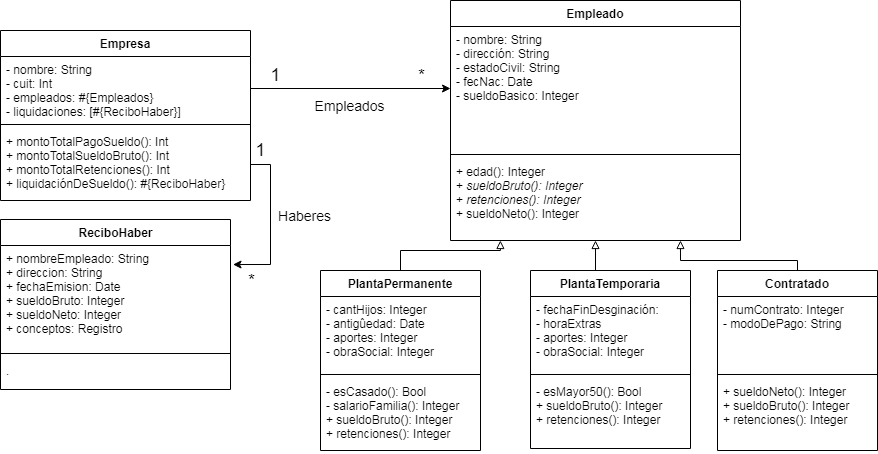

The diagram above was exported from draw.io. Its source (the exported page's mxGraphModel, read from the mxfile embedded in the PNG):
<mxGraphModel dx="846" dy="528" grid="1" gridSize="10" guides="1" tooltips="1" connect="1" arrows="1" fold="1" page="1" pageScale="1" pageWidth="827" pageHeight="1169" math="0" shadow="0">
  <root>
    <mxCell id="0" />
    <mxCell id="1" parent="0" />
    <mxCell id="sA3xqW4ZggEPlx3WztPC-1" value="Empleado" style="swimlane;fontStyle=1;align=center;verticalAlign=top;childLayout=stackLayout;horizontal=1;startSize=26;horizontalStack=0;resizeParent=1;resizeParentMax=0;resizeLast=0;collapsible=1;marginBottom=0;" parent="1" vertex="1">
      <mxGeometry x="560" y="10" width="290" height="240" as="geometry" />
    </mxCell>
    <mxCell id="sA3xqW4ZggEPlx3WztPC-2" value="- nombre: String&#10;- dirección: String&#10;- estadoCivil: String&#10;- fecNac: Date&#10;- sueldoBasico: Integer" style="text;strokeColor=none;fillColor=none;align=left;verticalAlign=top;spacingLeft=4;spacingRight=4;overflow=hidden;rotatable=0;points=[[0,0.5],[1,0.5]];portConstraint=eastwest;" parent="sA3xqW4ZggEPlx3WztPC-1" vertex="1">
      <mxGeometry y="26" width="290" height="124" as="geometry" />
    </mxCell>
    <mxCell id="sA3xqW4ZggEPlx3WztPC-3" value="" style="line;strokeWidth=1;fillColor=none;align=left;verticalAlign=middle;spacingTop=-1;spacingLeft=3;spacingRight=3;rotatable=0;labelPosition=right;points=[];portConstraint=eastwest;" parent="sA3xqW4ZggEPlx3WztPC-1" vertex="1">
      <mxGeometry y="150" width="290" height="8" as="geometry" />
    </mxCell>
    <mxCell id="sA3xqW4ZggEPlx3WztPC-4" value="+ edad(): Integer&lt;br&gt;+ &lt;i&gt;sueldoBruto(): Integer&lt;/i&gt;&amp;nbsp;&lt;br&gt;+ &lt;i&gt;retenciones(): Integer&lt;/i&gt;&amp;nbsp;&lt;br&gt;+ sueldoNeto(): Integer" style="text;strokeColor=none;fillColor=none;align=left;verticalAlign=top;spacingLeft=4;spacingRight=4;overflow=hidden;rotatable=0;points=[[0,0.5],[1,0.5]];portConstraint=eastwest;fontStyle=0;html=1;" parent="sA3xqW4ZggEPlx3WztPC-1" vertex="1">
      <mxGeometry y="158" width="290" height="82" as="geometry" />
    </mxCell>
    <mxCell id="sA3xqW4ZggEPlx3WztPC-5" value="Empresa" style="swimlane;fontStyle=1;align=center;verticalAlign=top;childLayout=stackLayout;horizontal=1;startSize=26;horizontalStack=0;resizeParent=1;resizeParentMax=0;resizeLast=0;collapsible=1;marginBottom=0;" parent="1" vertex="1">
      <mxGeometry x="110" y="40" width="250" height="170" as="geometry" />
    </mxCell>
    <mxCell id="sA3xqW4ZggEPlx3WztPC-6" value="- nombre: String&#10;- cuit: Int&#10;- empleados: #{Empleados}&#10;- liquidaciones: [#{ReciboHaber}]" style="text;strokeColor=none;fillColor=none;align=left;verticalAlign=top;spacingLeft=4;spacingRight=4;overflow=hidden;rotatable=0;points=[[0,0.5],[1,0.5]];portConstraint=eastwest;" parent="sA3xqW4ZggEPlx3WztPC-5" vertex="1">
      <mxGeometry y="26" width="250" height="64" as="geometry" />
    </mxCell>
    <mxCell id="sA3xqW4ZggEPlx3WztPC-7" value="" style="line;strokeWidth=1;fillColor=none;align=left;verticalAlign=middle;spacingTop=-1;spacingLeft=3;spacingRight=3;rotatable=0;labelPosition=right;points=[];portConstraint=eastwest;" parent="sA3xqW4ZggEPlx3WztPC-5" vertex="1">
      <mxGeometry y="90" width="250" height="8" as="geometry" />
    </mxCell>
    <mxCell id="sA3xqW4ZggEPlx3WztPC-8" value="+ montoTotalPagoSueldo(): Int&#10;+ montoTotalSueldoBruto(): Int&#10;+ montoTotalRetenciones(): Int&#10;+ liquidaciónDeSueldo(): #{ReciboHaber}" style="text;strokeColor=none;fillColor=none;align=left;verticalAlign=top;spacingLeft=4;spacingRight=4;overflow=hidden;rotatable=0;points=[[0,0.5],[1,0.5]];portConstraint=eastwest;" parent="sA3xqW4ZggEPlx3WztPC-5" vertex="1">
      <mxGeometry y="98" width="250" height="72" as="geometry" />
    </mxCell>
    <mxCell id="BxmsFNb3ybUbsIIw9W4Q-2" style="edgeStyle=orthogonalEdgeStyle;rounded=0;orthogonalLoop=1;jettySize=auto;html=1;exitX=0.5;exitY=0;exitDx=0;exitDy=0;entryX=0.172;entryY=1;entryDx=0;entryDy=0;entryPerimeter=0;endArrow=block;endFill=0;" parent="1" source="sA3xqW4ZggEPlx3WztPC-9" target="sA3xqW4ZggEPlx3WztPC-4" edge="1">
      <mxGeometry relative="1" as="geometry" />
    </mxCell>
    <mxCell id="sA3xqW4ZggEPlx3WztPC-9" value="PlantaPermanente" style="swimlane;fontStyle=1;align=center;verticalAlign=top;childLayout=stackLayout;horizontal=1;startSize=26;horizontalStack=0;resizeParent=1;resizeParentMax=0;resizeLast=0;collapsible=1;marginBottom=0;" parent="1" vertex="1">
      <mxGeometry x="430" y="280" width="160" height="180" as="geometry" />
    </mxCell>
    <mxCell id="sA3xqW4ZggEPlx3WztPC-10" value="- cantHijos: Integer&#10;- antigûedad: Date&#10;- aportes: Integer&#10;- obraSocial: Integer" style="text;strokeColor=none;fillColor=none;align=left;verticalAlign=top;spacingLeft=4;spacingRight=4;overflow=hidden;rotatable=0;points=[[0,0.5],[1,0.5]];portConstraint=eastwest;" parent="sA3xqW4ZggEPlx3WztPC-9" vertex="1">
      <mxGeometry y="26" width="160" height="74" as="geometry" />
    </mxCell>
    <mxCell id="sA3xqW4ZggEPlx3WztPC-11" value="" style="line;strokeWidth=1;fillColor=none;align=left;verticalAlign=middle;spacingTop=-1;spacingLeft=3;spacingRight=3;rotatable=0;labelPosition=right;points=[];portConstraint=eastwest;" parent="sA3xqW4ZggEPlx3WztPC-9" vertex="1">
      <mxGeometry y="100" width="160" height="8" as="geometry" />
    </mxCell>
    <mxCell id="sA3xqW4ZggEPlx3WztPC-12" value="- esCasado(): Bool&#10;- salarioFamilia(): Integer&#10;+ sueldoBruto(): Integer&#10;+ retenciones(): Integer" style="text;strokeColor=none;fillColor=none;align=left;verticalAlign=top;spacingLeft=4;spacingRight=4;overflow=hidden;rotatable=0;points=[[0,0.5],[1,0.5]];portConstraint=eastwest;" parent="sA3xqW4ZggEPlx3WztPC-9" vertex="1">
      <mxGeometry y="108" width="160" height="72" as="geometry" />
    </mxCell>
    <mxCell id="sA3xqW4ZggEPlx3WztPC-19" style="edgeStyle=orthogonalEdgeStyle;rounded=0;orthogonalLoop=1;jettySize=auto;html=1;exitX=0.5;exitY=0;exitDx=0;exitDy=0;endArrow=block;endFill=0;" parent="1" source="sA3xqW4ZggEPlx3WztPC-13" target="sA3xqW4ZggEPlx3WztPC-4" edge="1">
      <mxGeometry relative="1" as="geometry">
        <Array as="points">
          <mxPoint x="705" y="280" />
        </Array>
      </mxGeometry>
    </mxCell>
    <mxCell id="sA3xqW4ZggEPlx3WztPC-13" value="PlantaTemporaria" style="swimlane;fontStyle=1;align=center;verticalAlign=top;childLayout=stackLayout;horizontal=1;startSize=26;horizontalStack=0;resizeParent=1;resizeParentMax=0;resizeLast=0;collapsible=1;marginBottom=0;" parent="1" vertex="1">
      <mxGeometry x="640" y="280" width="160" height="178" as="geometry" />
    </mxCell>
    <mxCell id="sA3xqW4ZggEPlx3WztPC-14" value="- fechaFinDesginación:&#10;- horaExtras&#10;- aportes: Integer&#10;- obraSocial: Integer" style="text;strokeColor=none;fillColor=none;align=left;verticalAlign=top;spacingLeft=4;spacingRight=4;overflow=hidden;rotatable=0;points=[[0,0.5],[1,0.5]];portConstraint=eastwest;" parent="sA3xqW4ZggEPlx3WztPC-13" vertex="1">
      <mxGeometry y="26" width="160" height="74" as="geometry" />
    </mxCell>
    <mxCell id="sA3xqW4ZggEPlx3WztPC-15" value="" style="line;strokeWidth=1;fillColor=none;align=left;verticalAlign=middle;spacingTop=-1;spacingLeft=3;spacingRight=3;rotatable=0;labelPosition=right;points=[];portConstraint=eastwest;" parent="sA3xqW4ZggEPlx3WztPC-13" vertex="1">
      <mxGeometry y="100" width="160" height="8" as="geometry" />
    </mxCell>
    <mxCell id="sA3xqW4ZggEPlx3WztPC-16" value="- esMayor50(): Bool&#10;+ sueldoBruto(): Integer&#10;+ retenciones(): Integer" style="text;strokeColor=none;fillColor=none;align=left;verticalAlign=top;spacingLeft=4;spacingRight=4;overflow=hidden;rotatable=0;points=[[0,0.5],[1,0.5]];portConstraint=eastwest;" parent="sA3xqW4ZggEPlx3WztPC-13" vertex="1">
      <mxGeometry y="108" width="160" height="70" as="geometry" />
    </mxCell>
    <mxCell id="sA3xqW4ZggEPlx3WztPC-20" style="edgeStyle=orthogonalEdgeStyle;rounded=0;orthogonalLoop=1;jettySize=auto;html=1;exitX=1;exitY=0.5;exitDx=0;exitDy=0;entryX=0;entryY=0.5;entryDx=0;entryDy=0;endArrow=classic;endFill=1;" parent="1" source="sA3xqW4ZggEPlx3WztPC-6" target="sA3xqW4ZggEPlx3WztPC-2" edge="1">
      <mxGeometry relative="1" as="geometry" />
    </mxCell>
    <mxCell id="sA3xqW4ZggEPlx3WztPC-21" value="*" style="edgeLabel;html=1;align=center;verticalAlign=middle;resizable=0;points=[];fontSize=18;" parent="sA3xqW4ZggEPlx3WztPC-20" vertex="1" connectable="0">
      <mxGeometry x="0.7434" y="3" relative="1" as="geometry">
        <mxPoint x="-4" y="-10" as="offset" />
      </mxGeometry>
    </mxCell>
    <mxCell id="BxmsFNb3ybUbsIIw9W4Q-3" value="ReciboHaber" style="swimlane;fontStyle=1;align=center;verticalAlign=top;childLayout=stackLayout;horizontal=1;startSize=26;horizontalStack=0;resizeParent=1;resizeParentMax=0;resizeLast=0;collapsible=1;marginBottom=0;html=1;" parent="1" vertex="1">
      <mxGeometry x="110" y="229" width="230" height="170" as="geometry" />
    </mxCell>
    <mxCell id="BxmsFNb3ybUbsIIw9W4Q-4" value="+ nombreEmpleado: String&#10;+ direccion: String&#10;+ fechaEmision: Date&#10;+ sueldoBruto: Integer&#10;+ sueldoNeto: Integer&#10;+ conceptos: Registro" style="text;strokeColor=none;fillColor=none;align=left;verticalAlign=top;spacingLeft=4;spacingRight=4;overflow=hidden;rotatable=0;points=[[0,0.5],[1,0.5]];portConstraint=eastwest;" parent="BxmsFNb3ybUbsIIw9W4Q-3" vertex="1">
      <mxGeometry y="26" width="230" height="104" as="geometry" />
    </mxCell>
    <mxCell id="BxmsFNb3ybUbsIIw9W4Q-5" value="" style="line;strokeWidth=1;fillColor=none;align=left;verticalAlign=middle;spacingTop=-1;spacingLeft=3;spacingRight=3;rotatable=0;labelPosition=right;points=[];portConstraint=eastwest;" parent="BxmsFNb3ybUbsIIw9W4Q-3" vertex="1">
      <mxGeometry y="130" width="230" height="8" as="geometry" />
    </mxCell>
    <mxCell id="BxmsFNb3ybUbsIIw9W4Q-6" value="." style="text;strokeColor=none;fillColor=none;align=left;verticalAlign=top;spacingLeft=4;spacingRight=4;overflow=hidden;rotatable=0;points=[[0,0.5],[1,0.5]];portConstraint=eastwest;" parent="BxmsFNb3ybUbsIIw9W4Q-3" vertex="1">
      <mxGeometry y="138" width="230" height="32" as="geometry" />
    </mxCell>
    <mxCell id="BxmsFNb3ybUbsIIw9W4Q-7" style="edgeStyle=orthogonalEdgeStyle;rounded=0;orthogonalLoop=1;jettySize=auto;html=1;exitX=1;exitY=0.5;exitDx=0;exitDy=0;entryX=1.011;entryY=0.183;entryDx=0;entryDy=0;entryPerimeter=0;endArrow=classic;endFill=1;" parent="1" source="sA3xqW4ZggEPlx3WztPC-8" target="BxmsFNb3ybUbsIIw9W4Q-4" edge="1">
      <mxGeometry relative="1" as="geometry" />
    </mxCell>
    <mxCell id="qne5e7bfW-5plwF1y8Zc-5" style="edgeStyle=orthogonalEdgeStyle;rounded=0;orthogonalLoop=1;jettySize=auto;html=1;exitX=0.5;exitY=0;exitDx=0;exitDy=0;entryX=0.793;entryY=1;entryDx=0;entryDy=0;entryPerimeter=0;endArrow=block;endFill=0;" parent="1" source="qne5e7bfW-5plwF1y8Zc-1" target="sA3xqW4ZggEPlx3WztPC-4" edge="1">
      <mxGeometry relative="1" as="geometry">
        <Array as="points">
          <mxPoint x="907" y="270" />
          <mxPoint x="790" y="270" />
        </Array>
      </mxGeometry>
    </mxCell>
    <mxCell id="qne5e7bfW-5plwF1y8Zc-1" value="Contratado" style="swimlane;fontStyle=1;align=center;verticalAlign=top;childLayout=stackLayout;horizontal=1;startSize=26;horizontalStack=0;resizeParent=1;resizeParentMax=0;resizeLast=0;collapsible=1;marginBottom=0;" parent="1" vertex="1">
      <mxGeometry x="827" y="280" width="160" height="180" as="geometry" />
    </mxCell>
    <mxCell id="qne5e7bfW-5plwF1y8Zc-2" value="- numContrato: Integer&#10;- modoDePago: String" style="text;strokeColor=none;fillColor=none;align=left;verticalAlign=top;spacingLeft=4;spacingRight=4;overflow=hidden;rotatable=0;points=[[0,0.5],[1,0.5]];portConstraint=eastwest;" parent="qne5e7bfW-5plwF1y8Zc-1" vertex="1">
      <mxGeometry y="26" width="160" height="74" as="geometry" />
    </mxCell>
    <mxCell id="qne5e7bfW-5plwF1y8Zc-3" value="" style="line;strokeWidth=1;fillColor=none;align=left;verticalAlign=middle;spacingTop=-1;spacingLeft=3;spacingRight=3;rotatable=0;labelPosition=right;points=[];portConstraint=eastwest;" parent="qne5e7bfW-5plwF1y8Zc-1" vertex="1">
      <mxGeometry y="100" width="160" height="8" as="geometry" />
    </mxCell>
    <mxCell id="qne5e7bfW-5plwF1y8Zc-4" value="+ sueldoNeto(): Integer&#10;+ sueldoBruto(): Integer&#10;+ retenciones(): Integer" style="text;strokeColor=none;fillColor=none;align=left;verticalAlign=top;spacingLeft=4;spacingRight=4;overflow=hidden;rotatable=0;points=[[0,0.5],[1,0.5]];portConstraint=eastwest;" parent="qne5e7bfW-5plwF1y8Zc-1" vertex="1">
      <mxGeometry y="108" width="160" height="72" as="geometry" />
    </mxCell>
    <mxCell id="fio8C5Jve9kQBWrt14iQ-1" value="*" style="edgeLabel;html=1;align=center;verticalAlign=middle;resizable=0;points=[];fontSize=18;" vertex="1" connectable="0" parent="1">
      <mxGeometry x="360" y="290" as="geometry" />
    </mxCell>
    <mxCell id="fio8C5Jve9kQBWrt14iQ-2" value="1" style="text;html=1;align=center;verticalAlign=middle;resizable=0;points=[];autosize=1;strokeColor=none;fontSize=18;" vertex="1" parent="1">
      <mxGeometry x="355" y="145" width="30" height="30" as="geometry" />
    </mxCell>
    <mxCell id="fio8C5Jve9kQBWrt14iQ-3" value="1" style="text;html=1;align=center;verticalAlign=middle;resizable=0;points=[];autosize=1;strokeColor=none;fontSize=18;" vertex="1" parent="1">
      <mxGeometry x="370" y="70" width="30" height="30" as="geometry" />
    </mxCell>
    <mxCell id="fio8C5Jve9kQBWrt14iQ-4" value="&lt;font style=&quot;font-size: 14px&quot;&gt;Empleados&lt;/font&gt;" style="text;html=1;align=center;verticalAlign=middle;resizable=0;points=[];autosize=1;strokeColor=none;fontSize=18;" vertex="1" parent="1">
      <mxGeometry x="414" y="100" width="90" height="30" as="geometry" />
    </mxCell>
    <mxCell id="fio8C5Jve9kQBWrt14iQ-5" value="&lt;font style=&quot;font-size: 14px&quot;&gt;Haberes&lt;/font&gt;" style="text;html=1;align=center;verticalAlign=middle;resizable=0;points=[];autosize=1;strokeColor=none;fontSize=18;" vertex="1" parent="1">
      <mxGeometry x="379" y="210" width="70" height="30" as="geometry" />
    </mxCell>
  </root>
</mxGraphModel>